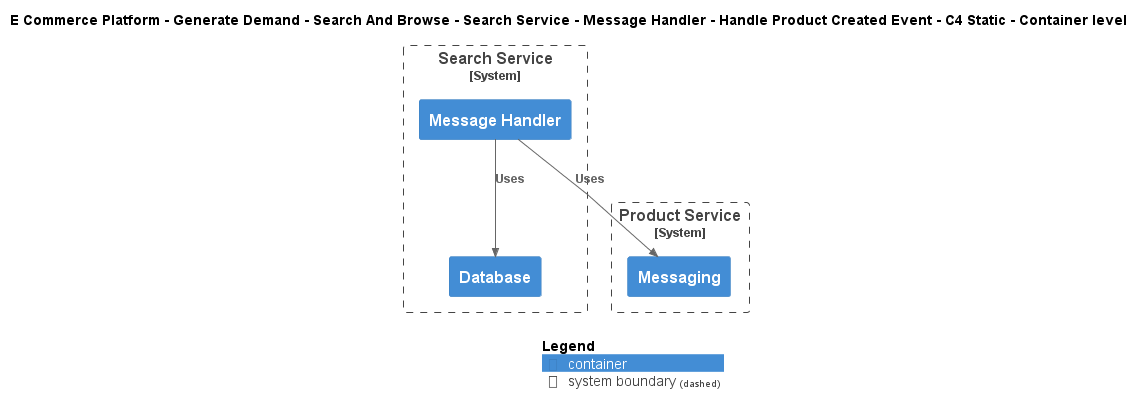

The diagram above was rendered by PlantUML. Its source (embedded in the PNG):
@startuml
!include ..\..\..\..\..\..\..\..\..\.c4s\C4_Container.puml

AddElementTag("c4interflow:lifecycle:new", $bgColor=green, $fontColor=#ffffff, $borderColor=green, $shadowing="False")
AddElementTag("c4interflow:lifecycle:changed", $bgColor=orange, $fontColor=#ffffff, $borderColor=orange, $shadowing="False")
AddElementTag("c4interflow:lifecycle:removed", $bgColor=red, $fontColor=#ffffff, $borderColor=red, $shadowing="False")

AddRelTag("c4interflow:lifecycle:new", $textColor=green, $lineColor=green)
AddRelTag("c4interflow:lifecycle:changed", $textColor=orange, $lineColor=orange)
AddRelTag("c4interflow:lifecycle:removed", $textColor=red, $lineColor=red)

SHOW_PERSON_PORTRAIT()
LAYOUT_TOP_DOWN()

skinparam linetype polyline

title E Commerce Platform - Generate Demand - Search And Browse - Search Service - Message Handler - Handle Product Created Event - C4 Static - Container level


System_Boundary(ECommercePlatform.GenerateDemand.SearchAndBrowse.SoftwareSystems.SearchService, "Search Service") {
    Container(ECommercePlatform.GenerateDemand.SearchAndBrowse.SoftwareSystems.SearchService.Containers.MessageHandler, "Message Handler", "", "")
    Container(ECommercePlatform.GenerateDemand.SearchAndBrowse.SoftwareSystems.SearchService.Containers.Database, "Database", "", "")
}

System_Boundary(ECommercePlatform.CreateProduct.ProductInformationManagement.SoftwareSystems.ProductService, "Product Service") {
    Container(ECommercePlatform.CreateProduct.ProductInformationManagement.SoftwareSystems.ProductService.Containers.Messaging, "Messaging", "", "")
}

Rel(ECommercePlatform.GenerateDemand.SearchAndBrowse.SoftwareSystems.SearchService.Containers.MessageHandler, ECommercePlatform.CreateProduct.ProductInformationManagement.SoftwareSystems.ProductService.Containers.Messaging, "Uses")
Rel(ECommercePlatform.GenerateDemand.SearchAndBrowse.SoftwareSystems.SearchService.Containers.MessageHandler, ECommercePlatform.GenerateDemand.SearchAndBrowse.SoftwareSystems.SearchService.Containers.Database, "Uses")


SHOW_LEGEND()
@enduml